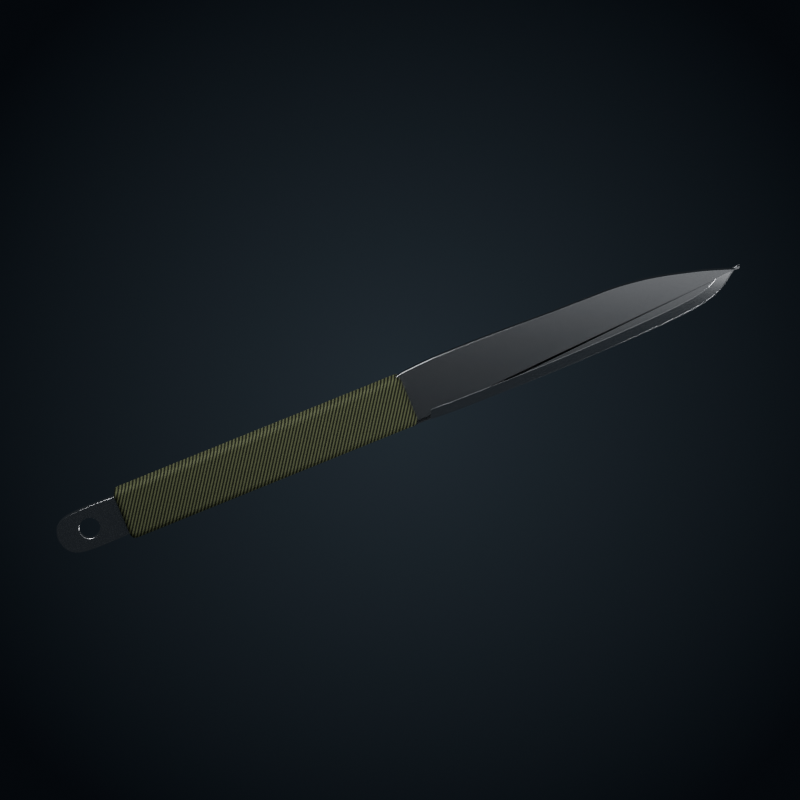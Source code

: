 # Source: paracord.blend  (saved by Blender 5.0.119; exported with 4.5.12 LTS)
import bpy
from mathutils import Matrix  # noqa: F401  (used for matrix-valued properties, if any)

bpy.ops.wm.read_factory_settings(use_empty=True)
scene = bpy.context.scene
scene.name = 'Scene'

# ---- materials (node trees are filled in below, after node groups)
mat_backdrop = bpy.data.materials.new('Backdrop')
mat_steel = bpy.data.materials.new('Steel')
mat_edge = bpy.data.materials.new('Edge')
mat_paracord = bpy.data.materials.new('Paracord')

# ---- material node trees
mat_backdrop.use_nodes = True; mat_backdrop.node_tree.nodes.clear()
_N = mat_backdrop.node_tree.nodes; _L = mat_backdrop.node_tree.links
n0 = _N.new('ShaderNodeTexCoord'); n0.name = 'Texture Coordinate'; n0.location = (0, 0)
n1 = _N.new('ShaderNodeMapping'); n1.name = 'Mapping'; n1.location = (0, 0)
n1.inputs[3].default_value = (0.0625, 0.0625, 1.0)
n2 = _N.new('ShaderNodeTexGradient'); n2.name = 'Gradient Texture'; n2.location = (0, 0)
n2.gradient_type = 'SPHERICAL'
n3 = _N.new('ShaderNodeValToRGB'); n3.name = 'Color Ramp'; n3.location = (0, 0)
while len(n3.color_ramp.elements) > 1: n3.color_ramp.elements.remove(n3.color_ramp.elements[-1])
n3.color_ramp.elements[0].position = 0.0; n3.color_ramp.elements[0].color = (0.006, 0.008, 0.011, 1.0)
_e = n3.color_ramp.elements.new(1.0); _e.color = (0.03, 0.04, 0.05, 1.0)
n4 = _N.new('ShaderNodeEmission'); n4.name = 'Emission'; n4.location = (0, 0)
n5 = _N.new('ShaderNodeOutputMaterial'); n5.name = 'Material Output'; n5.location = (0, 0)
_L.new(n0.outputs[3], n1.inputs[0])
_L.new(n1.outputs[0], n2.inputs[0])
_L.new(n2.outputs[1], n3.inputs[0])
_L.new(n3.outputs[0], n4.inputs[0])
_L.new(n4.outputs[0], n5.inputs[0])
n5.is_active_output = True
mat_steel.use_nodes = True; mat_steel.node_tree.nodes.clear()
_N = mat_steel.node_tree.nodes; _L = mat_steel.node_tree.links
n0 = _N.new('ShaderNodeBsdfPrincipled'); n0.name = 'Principled BSDF'; n0.location = (-200, 100)
n0.inputs[0].default_value = (0.62, 0.63, 0.65, 1.0)
n0.inputs[1].default_value = 1.0
n0.inputs[2].default_value = 0.22
n1 = _N.new('ShaderNodeOutputMaterial'); n1.name = 'Material Output'; n1.location = (200, 100)
n2 = _N.new('ShaderNodeTexNoise'); n2.name = 'Noise Texture'; n2.location = (0, 0)
n2.width = 145
n2.inputs[2].default_value = 400.0
n2.inputs[3].default_value = 6.0
n3 = _N.new('ShaderNodeBump'); n3.name = 'Bump'; n3.location = (0, 0)
n3.inputs[0].default_value = 0.02
_L.new(n0.outputs[0], n1.inputs[0])
_L.new(n2.outputs[0], n3.inputs[3])
_L.new(n3.outputs[0], n0.inputs[5])
n1.is_active_output = True
mat_edge.use_nodes = True; mat_edge.node_tree.nodes.clear()
_N = mat_edge.node_tree.nodes; _L = mat_edge.node_tree.links
n0 = _N.new('ShaderNodeBsdfPrincipled'); n0.name = 'Principled BSDF'; n0.location = (-200, 100)
n0.inputs[0].default_value = (0.85, 0.86, 0.88, 1.0)
n0.inputs[1].default_value = 1.0
n0.inputs[2].default_value = 0.1
n1 = _N.new('ShaderNodeOutputMaterial'); n1.name = 'Material Output'; n1.location = (200, 100)
_L.new(n0.outputs[0], n1.inputs[0])
n1.is_active_output = True
mat_paracord.use_nodes = True; mat_paracord.node_tree.nodes.clear()
_N = mat_paracord.node_tree.nodes; _L = mat_paracord.node_tree.links
n0 = _N.new('ShaderNodeBsdfPrincipled'); n0.name = 'Principled BSDF'; n0.location = (-200, 100)
n0.inputs[2].default_value = 0.85
n1 = _N.new('ShaderNodeOutputMaterial'); n1.name = 'Material Output'; n1.location = (200, 100)
n2 = _N.new('ShaderNodeTexCoord'); n2.name = 'Texture Coordinate'; n2.location = (0, 0)
n3 = _N.new('ShaderNodeMapping'); n3.name = 'Mapping'; n3.location = (0, 0)
n3.inputs[2].default_value = (0.0, 0.0, 0.6109)
n4 = _N.new('ShaderNodeTexWave'); n4.name = 'Wave Texture'; n4.location = (0, 0)
n4.width = 160
n4.inputs[1].default_value = 3.2
n5 = _N.new('ShaderNodeValToRGB'); n5.name = 'Color Ramp'; n5.location = (0, 0)
while len(n5.color_ramp.elements) > 1: n5.color_ramp.elements.remove(n5.color_ramp.elements[-1])
n5.color_ramp.elements[0].position = 0.15; n5.color_ramp.elements[0].color = (0.02, 0.022, 0.015, 1.0)
_e = n5.color_ramp.elements.new(0.6); _e.color = (0.12, 0.14, 0.07, 1.0)
_e = n5.color_ramp.elements.new(0.95); _e.color = (0.2, 0.22, 0.12, 1.0)
n6 = _N.new('ShaderNodeBump'); n6.name = 'Bump'; n6.location = (0, 0)
n6.inputs[0].default_value = 0.6
_L.new(n0.outputs[0], n1.inputs[0])
_L.new(n2.outputs[3], n3.inputs[0])
_L.new(n3.outputs[0], n4.inputs[0])
_L.new(n4.outputs[1], n5.inputs[0])
_L.new(n5.outputs[0], n0.inputs[0])
_L.new(n4.outputs[1], n6.inputs[3])
_L.new(n6.outputs[0], n0.inputs[5])
n1.is_active_output = True

# ---- world
world_w = bpy.data.worlds.new('W'); scene.world = world_w
world_w.use_nodes = True; world_w.node_tree.nodes.clear()
_N = world_w.node_tree.nodes; _L = world_w.node_tree.links
n0 = _N.new('ShaderNodeBackground'); n0.name = 'Background'; n0.location = (-200, 100)
n0.inputs[0].default_value = (0.03, 0.035, 0.04, 1.0)
n1 = _N.new('ShaderNodeOutputWorld'); n1.name = 'World Output'; n1.location = (200, 100)
_L.new(n0.outputs[0], n1.inputs[0])
n1.is_active_output = True

# ---- cameras
cam_camera = bpy.data.cameras.new('Camera')
cam_camera.type = 'ORTHO'
cam_camera.ortho_scale = 24.95

# ---- lights
light_area = bpy.data.lights.new('Area', 'AREA')
light_area.energy = 1100.0
light_area.size = 30.0
light_area.size_y = 1.0
light_area_001 = bpy.data.lights.new('Area.001', 'AREA')
light_area_001.energy = 2600.0
light_area_001.size = 10.0
light_area_001.size_y = 1.0
light_area_002 = bpy.data.lights.new('Area.002', 'AREA')
light_area_002.energy = 1300.0
light_area_002.size = 6.0
light_area_002.size_y = 1.0

# ---- meshes
me_plane = bpy.data.meshes.new('Plane')
me_plane.from_pydata([(-100.0, -100.0, 0.0), (100.0, -100.0, 0.0), (-100.0, 100.0, 0.0), (100.0, 100.0, 0.0)], [], [(0, 1, 3, 2)])
_uv = me_plane.uv_layers.new(name='UVMap')
_uv.uv.foreach_set('vector', [0.0, 0.0, 1.0, 0.0, 1.0, 1.0, 0.0, 1.0])
me_plane.materials.append(mat_backdrop)
me_plane.update()
me_paracord_00 = bpy.data.meshes.new('paracord_00')
me_paracord_00.from_pydata([(0.0, 0.75, 0.0), (0.3741, 0.8164, 0.0), (0.8768, 0.8584, 0.0), (1.479, 0.88, 0.0), (2.15, 0.8852, 0.0), (2.862, 0.8781, 0.0), (3.586, 0.8628, 0.0), (4.29, 0.8433, 0.0), (4.947, 0.8236, 0.0), (5.527, 0.8078, 0.0), (6.0, 0.8, 0.0), (6.376, 0.7974, 0.0), (6.69, 0.7944, 0.0), (6.952, 0.7905, 0.0), (7.173, 0.7852, 0.0), (7.363, 0.7781, 0.0), (7.531, 0.7688, 0.0), (7.689, 0.7568, 0.0), (7.846, 0.7416, 0.0), (8.013, 0.7228, 0.0), (8.2, 0.7, 0.0), (8.399, 0.6722, 0.0), (8.595, 0.6392, 0.0), (8.788, 0.6021, 0.0), (8.978, 0.5616, 0.0), (9.163, 0.5188, 0.0), (9.342, 0.4744, 0.0), (9.517, 0.4295, 0.0), (9.685, 0.3848, 0.0), (9.846, 0.3413, 0.0), (10.0, 0.3, 0.0), (10.15, 0.2582, 0.0), (10.3, 0.2136, 0.0), (10.44, 0.1674, 0.0), (10.58, 0.1208, 0.0), (10.71, 0.075, 0.0), (10.84, 0.0312, 0.0), (10.95, -0.0094, 0.0), (11.05, -0.0456, 0.0), (11.13, -0.0762, 0.0), (11.2, -0.1, 0.0), (11.25, -0.1133, 0.0), (11.3, -0.1152, 0.0), (11.33, -0.1089, 0.0), (11.35, -0.0976, 0.0), (11.36, -0.08438, 0.0), (11.36, -0.0724, 0.0), (11.34, -0.06482, 0.0), (11.31, -0.0648, 0.0), (11.26, -0.07547, 0.0), (11.2, -0.1, 0.0), (11.13, -0.1407, 0.0), (11.05, -0.1956, 0.0), (10.96, -0.2614, 0.0), (10.86, -0.3348, 0.0), (10.74, -0.4125, 0.0), (10.6, -0.4912, 0.0), (10.44, -0.5676, 0.0), (10.26, -0.6384, 0.0), (10.04, -0.7003, 0.0), (9.8, -0.75, 0.0), (9.518, -0.7891, 0.0), (9.197, -0.822, 0.0), (8.843, -0.8494, 0.0), (8.462, -0.872, 0.0), (8.062, -0.8906, 0.0), (7.65, -0.906, 0.0), (7.23, -0.9189, 0.0), (6.811, -0.93, 0.0), (6.399, -0.9401, 0.0), (6.0, -0.95, 0.0), (5.596, -0.9583, 0.0), (5.171, -0.9636, 0.0), (4.733, -0.9663, 0.0), (4.29, -0.9668, 0.0), (3.85, -0.9656, 0.0), (3.422, -0.9632, 0.0), (3.015, -0.96, 0.0), (2.637, -0.9564, 0.0), (2.296, -0.9529, 0.0), (2.0, -0.95, 0.0), (1.751, -0.9473, 0.0), (1.541, -0.944, 0.0), (1.364, -0.9402, 0.0), (1.214, -0.936, 0.0), (1.087, -0.9312, 0.0), (0.9776, -0.926, 0.0), (0.8793, -0.9202, 0.0), (0.7872, -0.914, 0.0), (0.6959, -0.9072, 0.0), (0.6, -0.9, 0.0), (0.5049, -0.8916, 0.0), (0.4192, -0.8816, 0.0), (0.3423, -0.8705, 0.0), (0.2736, -0.8588, 0.0), (0.2125, -0.8469, 0.0), (0.1584, -0.8352, 0.0), (0.1107, -0.8242, 0.0), (0.0688, -0.8144, 0.0), (0.0321, -0.8062, 0.0), (0.0, -0.8, 0.0), (-0.0243, -0.8029, 0.0), (-0.0384, -0.8184, 0.0), (-0.0441, -0.8415, 0.0), (-0.0432, -0.8672, 0.0), (-0.0375, -0.8906, 0.0), (-0.0288, -0.9068, 0.0), (-0.0189, -0.9108, 0.0), (-0.0096, -0.8976, 0.0), (-0.0027, -0.8623, 0.0), (0.0, -0.8, 0.0), (-0.027, -0.701, 0.0), (-0.096, -0.5652, 0.0), (-0.189, -0.4017, 0.0), (-0.288, -0.2196, 0.0), (-0.375, -0.02812, 0.0), (-0.432, 0.1636, 0.0), (-0.441, 0.3464, 0.0), (-0.384, 0.5112, 0.0), (-0.243, 0.6488, 0.0)], [], [(0, 119, 118, 117, 116, 115, 114, 113, 112, 111, 110, 109, 108, 107, 106, 105, 104, 103, 102, 101, 100, 99, 98, 97, 96, 95, 94, 93, 92, 91, 90, 89, 88, 87, 86, 85, 84, 83, 82, 81, 80, 79, 78, 77, 76, 75, 74, 73, 72, 71, 70, 69, 68, 67, 66, 65, 64, 63, 62, 61, 60, 59, 58, 57, 56, 55, 54, 53, 52, 51, 50, 49, 48, 47, 46, 45, 44, 43, 42, 41, 40, 39, 38, 37, 36, 35, 34, 33, 32, 31, 30, 29, 28, 27, 26, 25, 24, 23, 22, 21, 20, 19, 18, 17, 16, 15, 14, 13, 12, 11, 10, 9, 8, 7, 6, 5, 4, 3, 2, 1)])
me_paracord_00.materials.append(mat_steel)
me_paracord_00.update()
me_paracord_01_edge = bpy.data.meshes.new('paracord_01_edge')
me_paracord_01_edge.from_pydata([(0.6, -0.9, 0.0), (0.6902, -0.9034, 0.0), (0.7906, -0.9084, 0.0), (0.9082, -0.9143, 0.0), (1.05, -0.9206, 0.0), (1.223, -0.9269, 0.0), (1.434, -0.9326, 0.0), (1.691, -0.9371, 0.0), (2.0, -0.94, 0.0), (2.377, -0.9425, 0.0), (2.822, -0.9457, 0.0), (3.318, -0.9487, 0.0), (3.85, -0.9506, 0.0), (4.4, -0.9506, 0.0), (4.953, -0.9477, 0.0), (5.492, -0.9412, 0.0), (6.0, -0.93, 0.0), (6.502, -0.916, 0.0), (7.023, -0.9007, 0.0), (7.55, -0.883, 0.0), (8.069, -0.8619, 0.0), (8.567, -0.8361, 0.0), (9.03, -0.8046, 0.0), (9.446, -0.7663, 0.0), (9.8, -0.72, 0.0), (10.09, -0.6596, 0.0), (10.33, -0.5834, 0.0), (10.53, -0.4972, 0.0), (10.69, -0.4069, 0.0), (10.82, -0.3182, 0.0), (10.93, -0.237, 0.0), (11.02, -0.169, 0.0), (11.1, -0.12, 0.0), (10.97, -0.104, 0.0), (10.83, -0.1119, 0.0), (10.68, -0.1276, 0.0), (10.53, -0.1516, 0.0), (10.39, -0.2284, 0.0), (10.23, -0.3022, 0.0), (10.02, -0.369, 0.0), (9.751, -0.424, 0.0), (9.413, -0.4681, 0.0), (9.007, -0.5056, 0.0), (8.549, -0.5366, 0.0), (8.055, -0.5622, 0.0), (7.538, -0.5832, 0.0), (7.013, -0.6009, 0.0), (6.493, -0.6161, 0.0), (5.993, -0.6301, 0.0), (5.487, -0.6412, 0.0), (4.951, -0.6477, 0.0), (4.4, -0.6506, 0.0), (3.851, -0.6506, 0.0), (3.32, -0.6487, 0.0), (2.824, -0.6457, 0.0), (2.379, -0.6425, 0.0), (2.002, -0.64, 0.0), (1.695, -0.6371, 0.0), (1.441, -0.6326, 0.0), (1.232, -0.627, 0.0), (1.062, -0.6209, 0.0), (0.9224, -0.6146, 0.0), (0.8055, -0.6087, 0.0), (0.7034, -0.6037, 0.0), (0.6034, -0.8101, 0.0)], [], [(0, 1, 2, 3, 4, 5, 6, 7, 8, 9, 10, 11, 12, 13, 14, 15, 16, 17, 18, 19, 20, 21, 22, 23, 24, 25, 26, 27, 28, 29, 30, 31, 32, 33, 34, 35, 36, 37, 38, 39, 40, 41, 42, 43, 44, 45, 46, 47, 48, 49, 50, 51, 52, 53, 54, 55, 56, 57, 58, 59, 60, 61, 62, 63, 64)])
me_paracord_01_edge.materials.append(mat_edge)
me_paracord_01_edge.update()
me_paracord_02 = bpy.data.meshes.new('paracord_02')
me_paracord_02.from_pydata([(0.2, 0.78, 0.0), (-9.5, 0.78, 0.0), (-9.5, -0.86, 0.0), (0.2, -0.86, 0.0)], [], [(0, 1, 2, 3)])
me_paracord_02.materials.append(mat_paracord)
me_paracord_02.update()
me_paracord_03 = bpy.data.meshes.new('paracord_03')
me_paracord_03.from_pydata([(-9.4, 0.6, 0.0), (-9.392, 0.6529, 0.0), (-9.371, 0.684, 0.0), (-9.343, 0.6971, 0.0), (-9.314, 0.696, 0.0), (-9.288, 0.6844, 0.0), (-9.27, 0.666, 0.0), (-9.268, 0.6446, 0.0), (-9.285, 0.624, 0.0), (-9.327, 0.6079, 0.0), (-9.4, 0.6, 0.0), (-9.513, 0.5993, 0.0), (-9.666, 0.6012, 0.0), (-9.85, 0.6044, 0.0), (-10.06, 0.6076, 0.0), (-10.27, 0.6094, 0.0), (-10.49, 0.6084, 0.0), (-10.7, 0.6033, 0.0), (-10.9, 0.5928, 0.0), (-11.07, 0.5755, 0.0), (-11.2, 0.55, 0.0), (-11.3, 0.5157, 0.0), (-11.39, 0.4736, 0.0), (-11.46, 0.4249, 0.0), (-11.52, 0.3708, 0.0), (-11.57, 0.3125, 0.0), (-11.6, 0.2512, 0.0), (-11.62, 0.1881, 0.0), (-11.64, 0.1244, 0.0), (-11.65, 0.0613, 0.0), (-11.65, 0.0, 0.0), (-11.65, -0.06365, 0.0), (-11.64, -0.1332, 0.0), (-11.62, -0.2066, 0.0), (-11.6, -0.2816, 0.0), (-11.57, -0.3562, 0.0), (-11.52, -0.4284, 0.0), (-11.46, -0.496, 0.0), (-11.39, -0.5568, 0.0), (-11.3, -0.6089, 0.0), (-11.2, -0.65, 0.0), (-11.07, -0.6795, 0.0), (-10.9, -0.6992, 0.0), (-10.7, -0.7107, 0.0), (-10.49, -0.7156, 0.0), (-10.27, -0.7156, 0.0), (-10.06, -0.7124, 0.0), (-9.85, -0.7076, 0.0), (-9.666, -0.7028, 0.0), (-9.513, -0.6997, 0.0), (-9.4, -0.7, 0.0), (-9.327, -0.7079, 0.0), (-9.285, -0.724, 0.0), (-9.268, -0.7446, 0.0), (-9.27, -0.766, 0.0), (-9.288, -0.7844, 0.0), (-9.314, -0.796, 0.0), (-9.343, -0.7971, 0.0), (-9.371, -0.784, 0.0), (-9.392, -0.7529, 0.0), (-9.4, -0.7, 0.0), (-9.4, -0.6168, 0.0), (-9.4, -0.5024, 0.0), (-9.4, -0.3646, 0.0), (-9.4, -0.2112, 0.0), (-9.4, -0.05, 0.0), (-9.4, 0.1112, 0.0), (-9.4, 0.2646, 0.0), (-9.4, 0.4024, 0.0), (-9.4, 0.5168, 0.0)], [], [(0, 1, 2, 3, 4, 5, 6, 7, 8, 9, 10, 11, 12, 13, 14, 15, 16, 17, 18, 19, 20, 21, 22, 23, 24, 25, 26, 27, 28, 29, 30, 31, 32, 33, 34, 35, 36, 37, 38, 39, 40, 41, 42, 43, 44, 45, 46, 47, 48, 49, 50, 51, 52, 53, 54, 55, 56, 57, 58, 59, 60, 61, 62, 63, 64, 65, 66, 67, 68, 69)])
me_paracord_03.materials.append(mat_steel)
me_paracord_03.update()
me_paracord_03_cut0 = bpy.data.meshes.new('paracord_03_cut0')
me_paracord_03_cut0.from_pydata([(-10.27, -0.05, 0.0), (-10.27, 0.001623, 0.0), (-10.29, 0.05198, 0.0), (-10.31, 0.09982, 0.0), (-10.33, 0.144, 0.0), (-10.37, 0.1833, 0.0), (-10.41, 0.217, 0.0), (-10.45, 0.244, 0.0), (-10.5, 0.2638, 0.0), (-10.55, 0.2759, 0.0), (-10.6, 0.28, 0.0), (-10.65, 0.2759, 0.0), (-10.7, 0.2638, 0.0), (-10.75, 0.244, 0.0), (-10.79, 0.217, 0.0), (-10.83, 0.1833, 0.0), (-10.87, 0.144, 0.0), (-10.89, 0.09982, 0.0), (-10.91, 0.05198, 0.0), (-10.93, 0.001623, 0.0), (-10.93, -0.05, 0.0), (-10.93, -0.1016, 0.0), (-10.91, -0.152, 0.0), (-10.89, -0.1998, 0.0), (-10.87, -0.244, 0.0), (-10.83, -0.2833, 0.0), (-10.79, -0.317, 0.0), (-10.75, -0.344, 0.0), (-10.7, -0.3638, 0.0), (-10.65, -0.3759, 0.0), (-10.6, -0.38, 0.0), (-10.55, -0.3759, 0.0), (-10.5, -0.3638, 0.0), (-10.45, -0.344, 0.0), (-10.41, -0.317, 0.0), (-10.37, -0.2833, 0.0), (-10.33, -0.244, 0.0), (-10.31, -0.1998, 0.0), (-10.29, -0.152, 0.0), (-10.27, -0.1016, 0.0)], [], [(0, 1, 2, 3, 4, 5, 6, 7, 8, 9, 10, 11, 12, 13, 14, 15, 16, 17, 18, 19, 20, 21, 22, 23, 24, 25, 26, 27, 28, 29, 30, 31, 32, 33, 34, 35, 36, 37, 38, 39)])
me_paracord_03_cut0.materials.append(mat_steel)
me_paracord_03_cut0.update()

# ---- objects
ob_backdrop = bpy.data.objects.new('Backdrop', me_plane)
ob_area = bpy.data.objects.new('Area', light_area)
ob_area_001 = bpy.data.objects.new('Area.001', light_area_001)
ob_area_002 = bpy.data.objects.new('Area.002', light_area_002)
ob_camera = bpy.data.objects.new('Camera', cam_camera)
ob_paracord_knife = bpy.data.objects.new('Paracord Knife', None)
ob_paracord_00 = bpy.data.objects.new('paracord_00', me_paracord_00)
ob_paracord_01_edge = bpy.data.objects.new('paracord_01_edge', me_paracord_01_edge)
ob_paracord_02 = bpy.data.objects.new('paracord_02', me_paracord_02)
ob_paracord_03 = bpy.data.objects.new('paracord_03', me_paracord_03)
ob_paracord_03_cut0 = bpy.data.objects.new('paracord_03_cut0', me_paracord_03_cut0)

# ---- transforms, parenting, visibility, modifiers, constraints
ob_backdrop.location = (0.0, 0.0, -8.0)
ob_backdrop.visible_diffuse = False
ob_backdrop.visible_glossy = False
ob_area.location = (4.0, 6.0, 24.0)
ob_area.rotation_euler = (-0.1745, 0.1396, 0.0)
ob_area_001.location = (-12.0, 12.0, 12.0)
ob_area_001.rotation_euler = (-0.6981, -0.6981, 0.0)
ob_area_002.location = (14.0, -10.0, 7.0)
ob_area_002.rotation_euler = (0.9599, 0.6981, 0.0)
ob_camera.location = (-0.0814, -0.02243, 60.0)
ob_paracord_knife.location = (0.0, 0.0, 0.0)
ob_paracord_knife.rotation_euler = (0.2094, -0.1047, 0.384)
ob_paracord_00.parent = ob_paracord_knife
ob_paracord_00.location = (0.0, 0.0, 0.0)
_m = ob_paracord_00.modifiers.new('Solid', 'SOLIDIFY')
_m.thickness = 0.26
_m.offset = 0.0
_m = ob_paracord_00.modifiers.new('Bevel', 'BEVEL')
_m.width = 0.04
_m.width_pct = 0.04
_m.segments = 4
_m.angle_limit = 0.6981
_m = ob_paracord_00.modifiers.new('Tri', 'TRIANGULATE')
ob_paracord_01_edge.parent = ob_paracord_knife
ob_paracord_01_edge.location = (0.0, 0.0, 0.135)
_m = ob_paracord_01_edge.modifiers.new('Solid', 'SOLIDIFY')
_m.thickness = 0.016
_m.offset = 0.0
_m = ob_paracord_01_edge.modifiers.new('Bevel', 'BEVEL')
_m.width = 0.006
_m.width_pct = 0.006
_m.segments = 4
_m.angle_limit = 0.6981
_m = ob_paracord_01_edge.modifiers.new('Tri', 'TRIANGULATE')
ob_paracord_02.parent = ob_paracord_knife
ob_paracord_02.location = (0.0, 0.0, 0.0)
_m = ob_paracord_02.modifiers.new('Solid', 'SOLIDIFY')
_m.thickness = 0.9
_m.offset = 0.0
_m = ob_paracord_02.modifiers.new('Bevel', 'BEVEL')
_m.width = 0.18
_m.width_pct = 0.18
_m.segments = 4
_m.angle_limit = 0.6981
_m = ob_paracord_02.modifiers.new('Tri', 'TRIANGULATE')
ob_paracord_03.parent = ob_paracord_knife
ob_paracord_03.location = (0.0, 0.0, 0.0)
_m = ob_paracord_03.modifiers.new('Solid', 'SOLIDIFY')
_m.thickness = 0.26
_m.offset = 0.0
_m = ob_paracord_03.modifiers.new('Hole0', 'BOOLEAN')
_m.object = ob_paracord_03_cut0
_m = ob_paracord_03.modifiers.new('Bevel', 'BEVEL')
_m.width = 0.04
_m.width_pct = 0.04
_m.segments = 4
_m.angle_limit = 0.6981
_m = ob_paracord_03.modifiers.new('Tri', 'TRIANGULATE')
ob_paracord_03_cut0.parent = ob_paracord_knife
ob_paracord_03_cut0.location = (0.0, 0.0, 0.0)
ob_paracord_03_cut0.hide_render = True
ob_paracord_03_cut0.display_type = 'WIRE'
_m = ob_paracord_03_cut0.modifiers.new('Solid', 'SOLIDIFY')
_m.thickness = 2.26
_m.offset = 0.0
_m = ob_paracord_03_cut0.modifiers.new('Tri', 'TRIANGULATE')

# ---- collection membership
scene.collection.objects.link(ob_backdrop)
scene.collection.objects.link(ob_area)
scene.collection.objects.link(ob_area_001)
scene.collection.objects.link(ob_area_002)
scene.collection.objects.link(ob_camera)
scene.collection.objects.link(ob_paracord_knife)
scene.collection.objects.link(ob_paracord_00)
scene.collection.objects.link(ob_paracord_01_edge)
scene.collection.objects.link(ob_paracord_02)
scene.collection.objects.link(ob_paracord_03)
scene.collection.objects.link(ob_paracord_03_cut0)

# ---- scene / render settings (as saved in the file)
scene.camera = ob_camera
scene.frame_start = 1; scene.frame_end = 250; scene.frame_set(1)
scene.render.engine = 'CYCLES'
scene.render.resolution_x = 900
scene.render.resolution_y = 900
scene.render.bake_bias = 0.0
scene.render.bake_samples = 0
scene.cycles.samples = 64
scene.cycles.sampling_pattern = 'TABULATED_SOBOL'
scene.eevee.use_volume_custom_range = False
scene.view_settings.look = 'AgX - Medium High Contrast'
bpy.context.view_layer.update()
